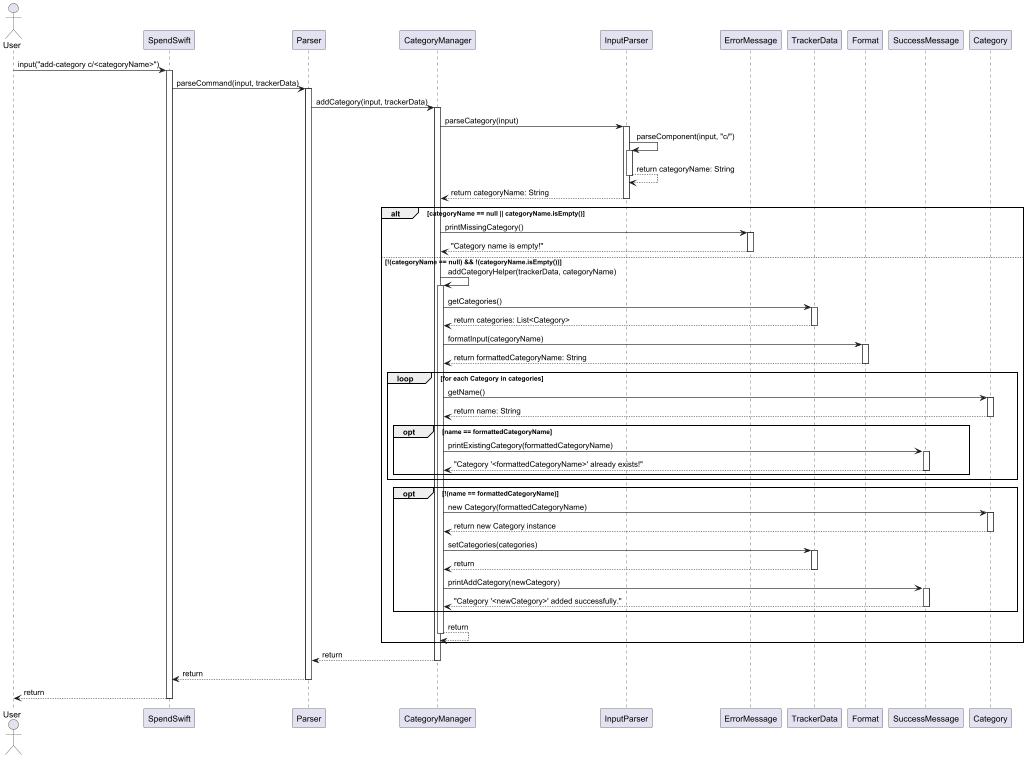

The diagram above was rendered by PlantUML. Its source (embedded in the PNG):
@startuml

actor User
participant SpendSwift
participant Parser
participant CategoryManager
participant InputParser
participant ErrorMessage
participant TrackerData
participant Format
participant SuccessMessage
participant Category

User -> SpendSwift : input("add-category c/<categoryName>")
activate SpendSwift
SpendSwift -> Parser : parseCommand(input, trackerData)

activate Parser
Parser -> CategoryManager : addCategory(input, trackerData)

activate CategoryManager
CategoryManager -> InputParser : parseCategory(input)

activate InputParser
InputParser -> InputParser : parseComponent(input, "c/")

    activate InputParser
    InputParser --> InputParser : return categoryName: String
    deactivate InputParser

InputParser --> CategoryManager : return categoryName: String
deactivate InputParser

alt categoryName == null || categoryName.isEmpty()
    CategoryManager -> ErrorMessage : printMissingCategory()
    activate ErrorMessage
    ErrorMessage --> CategoryManager : "Category name is empty!"
    deactivate ErrorMessage

else !(categoryName == null) && !(categoryName.isEmpty())
    CategoryManager -> CategoryManager : addCategoryHelper(trackerData, categoryName)
    activate CategoryManager
    CategoryManager -> TrackerData : getCategories()
    activate TrackerData
    TrackerData --> CategoryManager : return categories: List<Category>
    deactivate TrackerData

    CategoryManager -> Format : formatInput(categoryName)
    activate Format
    Format --> CategoryManager : return formattedCategoryName: String
    deactivate Format

    loop for each Category in categories
        CategoryManager -> Category : getName()
        activate Category
        Category --> CategoryManager : return name: String
        deactivate Category

        opt name == formattedCategoryName
            CategoryManager -> SuccessMessage : printExistingCategory(formattedCategoryName)
            activate SuccessMessage
            SuccessMessage --> CategoryManager : "Category '<formattedCategoryName>' already exists!"
            deactivate SuccessMessage
        end
    end

    opt !(name == formattedCategoryName)
        CategoryManager -> Category : new Category(formattedCategoryName)
        activate Category
        Category --> CategoryManager : return new Category instance
        deactivate Category

        CategoryManager -> TrackerData : setCategories(categories)
        activate TrackerData
        TrackerData --> CategoryManager : return
        deactivate TrackerData
        CategoryManager -> SuccessMessage : printAddCategory(newCategory)
        activate SuccessMessage
        SuccessMessage --> CategoryManager : "Category '<newCategory>' added successfully."
        deactivate SuccessMessage
    end
    CategoryManager --> CategoryManager : return
    deactivate CategoryManager
end

CategoryManager --> Parser : return
deactivate CategoryManager
Parser --> SpendSwift : return
deactivate Parser
SpendSwift --> User : return
deactivate SpendSwift
@enduml